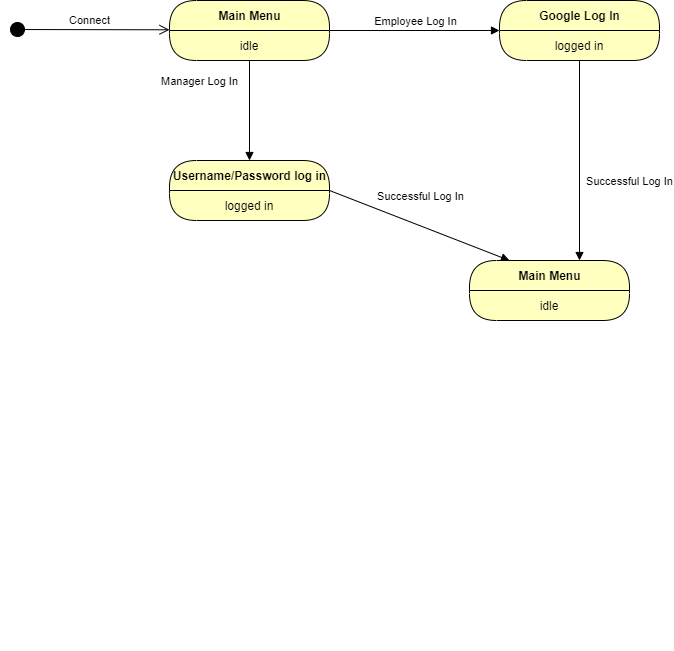

The diagram above was exported from draw.io. Its source (the exported page's mxGraphModel, read from the mxfile embedded in the PNG):
<mxGraphModel dx="1240" dy="573" grid="1" gridSize="10" guides="1" tooltips="1" connect="1" arrows="1" fold="1" page="1" pageScale="1" pageWidth="850" pageHeight="1100" math="0" shadow="0">
  <root>
    <mxCell id="0" />
    <mxCell id="1" parent="0" />
    <mxCell id="nD5dPRgxxmlgCelinzkM-3" value="Main Menu" style="swimlane;html=1;fontStyle=1;align=center;verticalAlign=middle;childLayout=stackLayout;horizontal=1;startSize=30;horizontalStack=0;resizeParent=0;resizeLast=1;container=0;fontColor=#000000;collapsible=0;rounded=1;arcSize=30;strokeColor=#000000;fillColor=#ffffc0;swimlaneFillColor=#ffffc0;dropTarget=0;" vertex="1" parent="1">
      <mxGeometry x="230" y="50" width="160" height="60" as="geometry" />
    </mxCell>
    <mxCell id="nD5dPRgxxmlgCelinzkM-4" value="idle" style="text;html=1;strokeColor=none;fillColor=none;align=center;verticalAlign=middle;spacingLeft=4;spacingRight=4;whiteSpace=wrap;overflow=hidden;rotatable=0;fontColor=#000000;" vertex="1" parent="nD5dPRgxxmlgCelinzkM-3">
      <mxGeometry y="30" width="160" height="30" as="geometry" />
    </mxCell>
    <mxCell id="nD5dPRgxxmlgCelinzkM-5" value="Employee Log In" style="html=1;verticalAlign=bottom;endArrow=block;exitX=1;exitY=0;exitDx=0;exitDy=0;" edge="1" parent="1" source="nD5dPRgxxmlgCelinzkM-4">
      <mxGeometry width="80" relative="1" as="geometry">
        <mxPoint x="460" y="79.5" as="sourcePoint" />
        <mxPoint x="560" y="80" as="targetPoint" />
      </mxGeometry>
    </mxCell>
    <mxCell id="nD5dPRgxxmlgCelinzkM-6" value="Google Log In" style="swimlane;html=1;fontStyle=1;align=center;verticalAlign=middle;childLayout=stackLayout;horizontal=1;startSize=30;horizontalStack=0;resizeParent=0;resizeLast=1;container=0;fontColor=#000000;collapsible=0;rounded=1;arcSize=30;strokeColor=#000000;fillColor=#ffffc0;swimlaneFillColor=#ffffc0;dropTarget=0;" vertex="1" parent="1">
      <mxGeometry x="560" y="50" width="160" height="60" as="geometry" />
    </mxCell>
    <mxCell id="nD5dPRgxxmlgCelinzkM-7" value="logged in" style="text;html=1;strokeColor=none;fillColor=none;align=center;verticalAlign=middle;spacingLeft=4;spacingRight=4;whiteSpace=wrap;overflow=hidden;rotatable=0;fontColor=#000000;" vertex="1" parent="nD5dPRgxxmlgCelinzkM-6">
      <mxGeometry y="30" width="160" height="30" as="geometry" />
    </mxCell>
    <mxCell id="nD5dPRgxxmlgCelinzkM-9" value="Manager Log In" style="html=1;verticalAlign=bottom;endArrow=block;exitX=0.5;exitY=1;exitDx=0;exitDy=0;" edge="1" parent="1" source="nD5dPRgxxmlgCelinzkM-4">
      <mxGeometry x="-0.4" y="-50" width="80" relative="1" as="geometry">
        <mxPoint x="280" y="160" as="sourcePoint" />
        <mxPoint x="310" y="210" as="targetPoint" />
        <mxPoint as="offset" />
      </mxGeometry>
    </mxCell>
    <mxCell id="nD5dPRgxxmlgCelinzkM-10" value="Username/Password log in" style="swimlane;html=1;fontStyle=1;align=center;verticalAlign=middle;childLayout=stackLayout;horizontal=1;startSize=30;horizontalStack=0;resizeParent=0;resizeLast=1;container=0;fontColor=#000000;collapsible=0;rounded=1;arcSize=30;strokeColor=#000000;fillColor=#ffffc0;swimlaneFillColor=#ffffc0;dropTarget=0;" vertex="1" parent="1">
      <mxGeometry x="230" y="210" width="160" height="60" as="geometry" />
    </mxCell>
    <mxCell id="nD5dPRgxxmlgCelinzkM-11" value="logged in" style="text;html=1;strokeColor=none;fillColor=none;align=center;verticalAlign=middle;spacingLeft=4;spacingRight=4;whiteSpace=wrap;overflow=hidden;rotatable=0;fontColor=#000000;" vertex="1" parent="nD5dPRgxxmlgCelinzkM-10">
      <mxGeometry y="30" width="160" height="30" as="geometry" />
    </mxCell>
    <mxCell id="nD5dPRgxxmlgCelinzkM-13" value="Subtitle" style="text;html=1;strokeColor=none;fillColor=none;align=center;verticalAlign=middle;spacingLeft=4;spacingRight=4;whiteSpace=wrap;overflow=hidden;rotatable=0;fontColor=#000000;" vertex="1" parent="nD5dPRgxxmlgCelinzkM-10">
      <mxGeometry y="60" width="160" as="geometry" />
    </mxCell>
    <mxCell id="nD5dPRgxxmlgCelinzkM-14" value="Successful Log In" style="html=1;verticalAlign=bottom;endArrow=block;exitX=0.5;exitY=1;exitDx=0;exitDy=0;" edge="1" parent="1" source="nD5dPRgxxmlgCelinzkM-7">
      <mxGeometry x="0.3" y="50" width="80" relative="1" as="geometry">
        <mxPoint x="640" y="160" as="sourcePoint" />
        <mxPoint x="640" y="310" as="targetPoint" />
        <mxPoint as="offset" />
      </mxGeometry>
    </mxCell>
    <mxCell id="nD5dPRgxxmlgCelinzkM-15" value="Successful Log In" style="html=1;verticalAlign=bottom;endArrow=block;exitX=1;exitY=0;exitDx=0;exitDy=0;entryX=0.25;entryY=0;entryDx=0;entryDy=0;" edge="1" parent="1" source="nD5dPRgxxmlgCelinzkM-11" target="nD5dPRgxxmlgCelinzkM-16">
      <mxGeometry x="-0.0751" y="19" width="80" relative="1" as="geometry">
        <mxPoint x="430" y="239.5" as="sourcePoint" />
        <mxPoint x="520" y="240" as="targetPoint" />
        <mxPoint as="offset" />
      </mxGeometry>
    </mxCell>
    <mxCell id="nD5dPRgxxmlgCelinzkM-16" value="Main Menu" style="swimlane;html=1;fontStyle=1;align=center;verticalAlign=middle;childLayout=stackLayout;horizontal=1;startSize=30;horizontalStack=0;resizeParent=0;resizeLast=1;container=0;fontColor=#000000;collapsible=0;rounded=1;arcSize=30;strokeColor=#000000;fillColor=#ffffc0;swimlaneFillColor=#ffffc0;dropTarget=0;" vertex="1" parent="1">
      <mxGeometry x="530" y="310" width="160" height="60" as="geometry" />
    </mxCell>
    <mxCell id="nD5dPRgxxmlgCelinzkM-17" value="idle" style="text;html=1;strokeColor=none;fillColor=none;align=center;verticalAlign=middle;spacingLeft=4;spacingRight=4;whiteSpace=wrap;overflow=hidden;rotatable=0;fontColor=#000000;" vertex="1" parent="nD5dPRgxxmlgCelinzkM-16">
      <mxGeometry y="30" width="160" height="30" as="geometry" />
    </mxCell>
    <mxCell id="nD5dPRgxxmlgCelinzkM-36" value="" style="ellipse;html=1;shape=endState;fillColor=#000000;strokeColor=#ff0000;" vertex="1" parent="1">
      <mxGeometry x="600" y="670" width="30" height="30" as="geometry" />
    </mxCell>
    <mxCell id="nD5dPRgxxmlgCelinzkM-37" value="dispatch" style="html=1;verticalAlign=bottom;endArrow=block;strokeColor=#000000;exitX=0.5;exitY=1;exitDx=0;exitDy=0;" edge="1" parent="1">
      <mxGeometry width="80" relative="1" as="geometry">
        <mxPoint x="610.0000000000002" y="540" as="sourcePoint" />
        <mxPoint x="610" y="660" as="targetPoint" />
      </mxGeometry>
    </mxCell>
    <mxCell id="nD5dPRgxxmlgCelinzkM-46" value="Connect" style="html=1;verticalAlign=bottom;startArrow=circle;startFill=1;endArrow=open;startSize=6;endSize=8;strokeColor=#000000;" edge="1" parent="1">
      <mxGeometry width="80" relative="1" as="geometry">
        <mxPoint x="70" y="79" as="sourcePoint" />
        <mxPoint x="230" y="79.28999999999999" as="targetPoint" />
        <Array as="points" />
        <mxPoint as="offset" />
      </mxGeometry>
    </mxCell>
  </root>
</mxGraphModel>